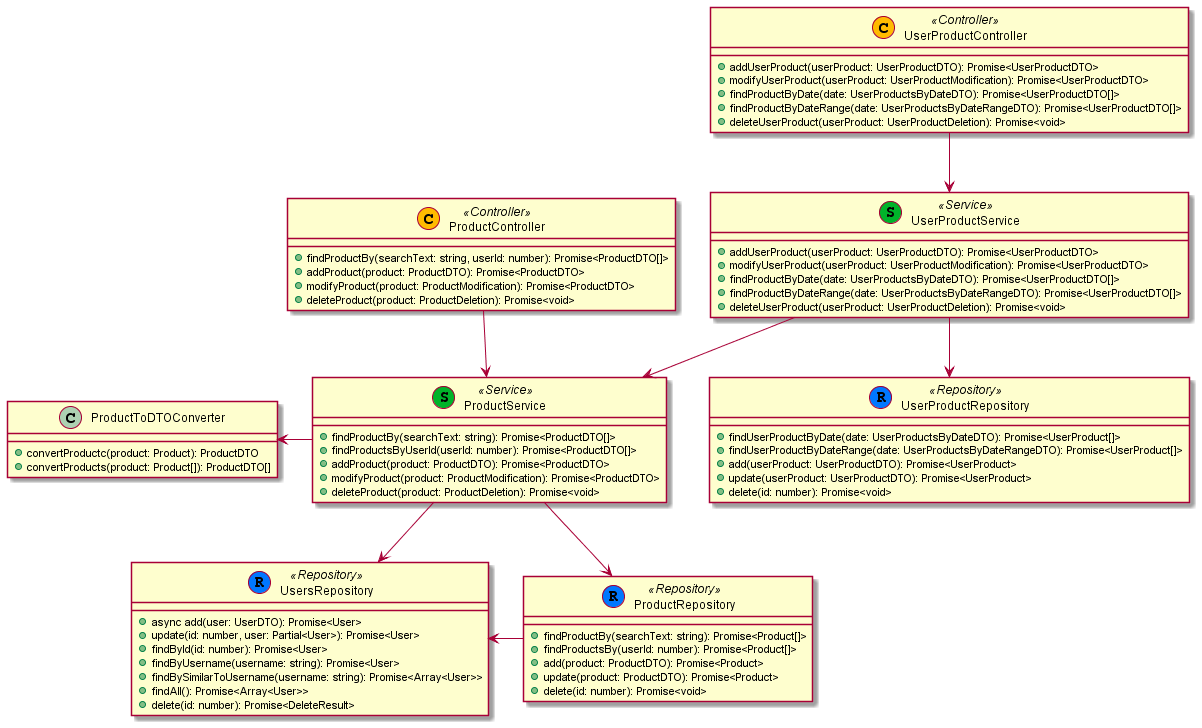

The diagram above was rendered by PlantUML. Its source (embedded in the PNG):
@startuml
' #ffbb00 - Controller
' #00b32a - Service
' #0077ff - Repository

' ' DATA STRUCTERS
' class User {
'     + id: number
'     + username: string
'     + password: string
'     + email: string
'     + birthDate: Date
'     + phoneNumber: string
'     + firstName: string
'     + lastName: string
'     + accountCreationDate: Date
'     + authenticationLevel: number
'     + isActive: boolean
'     + userFriends1: UserFriends[]
'     + userFriends2: UserFriends[]
'     + products: Product[]
'     + userProducts: UserProduct[]
' }

' class ProductDTO {
'     + id?: number
'     + producer: string
'     + name: string
'     + unit: string
'     + amout: number
'     + kcal: number
'     + protein: number
'     + carbohydrates: number
'     + fats: number
'     + creatorId: number
' }

' interface ProductModification {
'     + userId: number
'     + product: ProductDTO
' }
' ProductModification --* ProductDTO

' interface ProductDeletion {
'     + userId: number
'     + productId: number
' }

' class Product {
'     + id: number
'     + producer: string
'     + name: string
'     + unit: string
'     + amount: number
'     + kcal: number
'     + protein: number
'     + carbohydrates: number
'     + fats: number
'     + creator: User
' }
' Product --* User

' interface UserProductModification {
'     + userId: number
'     + userProduct: UserProductDTO
' }
' UserProductModification --* UserProductDTO

' interface UserProductDeletion {
'     + userId: number
'     + userProductId: number
' }

' interface UserProductsByDateDTO{
'     + userId: number
'     + date: Date
' }

' interface UserProductsByDateRangeDTO{
'     + userId: number
'     + start: Date
'     + end: Date
' }

' class UserProductDTO {
'     + id?: number
'     + productId: number
'     + amount: number
'     + date?: Date
'     + mealTimeType: MealEatTimeType
'     + userId: number
' }
' UserProductDTO --* MealEatTimeType

' enum MealEatTimeType {
'     BREAKFAST
'     LUNCH
'     DINNER
'     SUPPER
' }

' class UserProduct {
'     + id: number
'     + product: Product
'     + amount: number
'     + date: Date
'     + mealTimeType: MealEatTimeType
'     + user: User
' }
' UserProduct --* User
' UserProduct -left-* Product
' UserProduct --* MealEatTimeType


' CODE LOGIC

class ProductController << (C, #ffbb00) Controller >> {
    + findProductBy(searchText: string, userId: number): Promise<ProductDTO[]>
    + addProduct(product: ProductDTO): Promise<ProductDTO>
    + modifyProduct(product: ProductModification): Promise<ProductDTO>
    + deleteProduct(product: ProductDeletion): Promise<void>
}
ProductController --> ProductService

class UsersRepository << (R, #0077ff) Repository >> {
    + async add(user: UserDTO): Promise<User>
    +  update(id: number, user: Partial<User>): Promise<User>
    +  findById(id: number): Promise<User>
    +  findByUsername(username: string): Promise<User>
    +  findBySimilarToUsername(username: string): Promise<Array<User>>
    +  findAll(): Promise<Array<User>>
    + delete(id: number): Promise<DeleteResult>
}

class ProductToDTOConverter {
    + convertProductc(product: Product): ProductDTO
    + convertProducts(product: Product[]): ProductDTO[]
}

class ProductService << (S, #00b32a) Service >> {
    + findProductBy(searchText: string): Promise<ProductDTO[]>
    + findProductsByUserId(userId: number): Promise<ProductDTO[]>
    + addProduct(product: ProductDTO): Promise<ProductDTO>
    + modifyProduct(product: ProductModification): Promise<ProductDTO>
    + deleteProduct(product: ProductDeletion): Promise<void>
}
ProductService --> ProductRepository
ProductService --> UsersRepository
ProductService -left-> ProductToDTOConverter

class ProductRepository << (R, #0077ff) Repository >> {
    + findProductBy(searchText: string): Promise<Product[]>
    + findProductsBy(userId: number): Promise<Product[]>
    + add(product: ProductDTO): Promise<Product>
    + update(product: ProductDTO): Promise<Product>
    + delete(id: number): Promise<void>
}
ProductRepository -left-> UsersRepository

class UserProductController << (C, #ffbb00) Controller >> {
    + addUserProduct(userProduct: UserProductDTO): Promise<UserProductDTO>
    + modifyUserProduct(userProduct: UserProductModification): Promise<UserProductDTO>
    + findProductByDate(date: UserProductsByDateDTO): Promise<UserProductDTO[]>
    + findProductByDateRange(date: UserProductsByDateRangeDTO): Promise<UserProductDTO[]>
    + deleteUserProduct(userProduct: UserProductDeletion): Promise<void>
}
UserProductController --> UserProductService

class UserProductService << (S, #00b32a) Service >> {
    + addUserProduct(userProduct: UserProductDTO): Promise<UserProductDTO>
    + modifyUserProduct(userProduct: UserProductModification): Promise<UserProductDTO>
    + findProductByDate(date: UserProductsByDateDTO): Promise<UserProductDTO[]>
    + findProductByDateRange(date: UserProductsByDateRangeDTO): Promise<UserProductDTO[]>
    + deleteUserProduct(userProduct: UserProductDeletion): Promise<void>
}
UserProductService --> UserProductRepository
UserProductService --> ProductService

class UserProductRepository << (R, #0077ff) Repository >> {
    + findUserProductByDate(date: UserProductsByDateDTO): Promise<UserProduct[]>
    + findUserProductByDateRange(date: UserProductsByDateRangeDTO): Promise<UserProduct[]>
    + add(userProduct: UserProductDTO): Promise<UserProduct>
    + update(userProduct: UserProductDTO): Promise<UserProduct>
    + delete(id: number): Promise<void>
}
@enduml